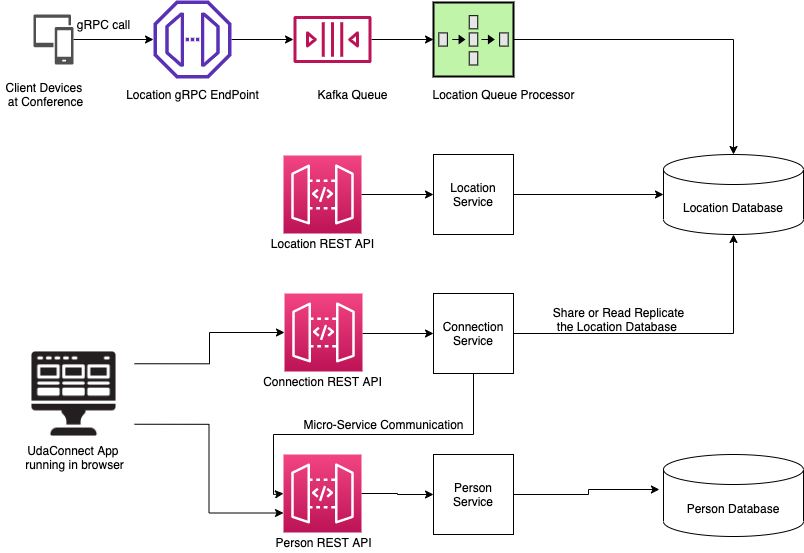

The diagram above was exported from draw.io. Its source (the exported page's mxGraphModel, read from the mxfile embedded in the PNG):
<mxGraphModel dx="1426" dy="737" grid="1" gridSize="10" guides="1" tooltips="1" connect="1" arrows="1" fold="1" page="1" pageScale="1" pageWidth="850" pageHeight="1100" math="0" shadow="0">
  <root>
    <mxCell id="0" />
    <mxCell id="1" parent="0" />
    <mxCell id="mGvabYf1FJq-HPClOe7I-5" style="edgeStyle=orthogonalEdgeStyle;rounded=0;orthogonalLoop=1;jettySize=auto;html=1;" edge="1" parent="1" source="mGvabYf1FJq-HPClOe7I-1" target="mGvabYf1FJq-HPClOe7I-3">
      <mxGeometry relative="1" as="geometry" />
    </mxCell>
    <mxCell id="mGvabYf1FJq-HPClOe7I-1" value="" style="pointerEvents=1;shadow=0;dashed=0;html=1;strokeColor=none;labelPosition=center;verticalLabelPosition=bottom;verticalAlign=top;align=center;fillColor=#505050;shape=mxgraph.mscae.intune.device_group" vertex="1" parent="1">
      <mxGeometry x="40" y="80" width="40" height="50" as="geometry" />
    </mxCell>
    <mxCell id="mGvabYf1FJq-HPClOe7I-9" style="edgeStyle=orthogonalEdgeStyle;rounded=0;orthogonalLoop=1;jettySize=auto;html=1;" edge="1" parent="1" source="mGvabYf1FJq-HPClOe7I-3" target="mGvabYf1FJq-HPClOe7I-7">
      <mxGeometry relative="1" as="geometry" />
    </mxCell>
    <mxCell id="mGvabYf1FJq-HPClOe7I-3" value="" style="outlineConnect=0;fontColor=#232F3E;gradientColor=none;fillColor=#5A30B5;strokeColor=none;dashed=0;verticalLabelPosition=bottom;verticalAlign=top;align=center;html=1;fontSize=12;fontStyle=0;aspect=fixed;pointerEvents=1;shape=mxgraph.aws4.endpoint;" vertex="1" parent="1">
      <mxGeometry x="160" y="66" width="78" height="78" as="geometry" />
    </mxCell>
    <mxCell id="mGvabYf1FJq-HPClOe7I-4" value="Location gRPC EndPoint" style="text;html=1;align=center;verticalAlign=middle;resizable=0;points=[];autosize=1;strokeColor=none;" vertex="1" parent="1">
      <mxGeometry x="124" y="150" width="150" height="20" as="geometry" />
    </mxCell>
    <mxCell id="mGvabYf1FJq-HPClOe7I-6" value="gRPC call" style="text;html=1;align=center;verticalAlign=middle;resizable=0;points=[];autosize=1;strokeColor=none;" vertex="1" parent="1">
      <mxGeometry x="75" y="80" width="70" height="20" as="geometry" />
    </mxCell>
    <mxCell id="mGvabYf1FJq-HPClOe7I-12" style="edgeStyle=orthogonalEdgeStyle;rounded=0;orthogonalLoop=1;jettySize=auto;html=1;entryX=0;entryY=0.5;entryDx=0;entryDy=0;entryPerimeter=0;" edge="1" parent="1" source="mGvabYf1FJq-HPClOe7I-7" target="mGvabYf1FJq-HPClOe7I-10">
      <mxGeometry relative="1" as="geometry" />
    </mxCell>
    <mxCell id="mGvabYf1FJq-HPClOe7I-7" value="" style="outlineConnect=0;fontColor=#232F3E;gradientColor=none;fillColor=#BC1356;strokeColor=none;dashed=0;verticalLabelPosition=bottom;verticalAlign=top;align=center;html=1;fontSize=12;fontStyle=0;aspect=fixed;pointerEvents=1;shape=mxgraph.aws4.queue;" vertex="1" parent="1">
      <mxGeometry x="300" y="81.5" width="78" height="47" as="geometry" />
    </mxCell>
    <mxCell id="mGvabYf1FJq-HPClOe7I-8" value="Kafka Queue" style="text;html=1;align=center;verticalAlign=middle;resizable=0;points=[];autosize=1;strokeColor=none;" vertex="1" parent="1">
      <mxGeometry x="314" y="150" width="90" height="20" as="geometry" />
    </mxCell>
    <mxCell id="mGvabYf1FJq-HPClOe7I-14" style="edgeStyle=orthogonalEdgeStyle;rounded=0;orthogonalLoop=1;jettySize=auto;html=1;entryX=0.5;entryY=0;entryDx=0;entryDy=0;entryPerimeter=0;" edge="1" parent="1" source="mGvabYf1FJq-HPClOe7I-10" target="mGvabYf1FJq-HPClOe7I-13">
      <mxGeometry relative="1" as="geometry" />
    </mxCell>
    <mxCell id="mGvabYf1FJq-HPClOe7I-10" value="" style="strokeWidth=2;outlineConnect=0;dashed=0;align=center;fontSize=8;fillColor=#c0f5a9;verticalLabelPosition=bottom;verticalAlign=top;shape=mxgraph.eip.composed_message_processor;" vertex="1" parent="1">
      <mxGeometry x="440" y="68" width="80" height="74" as="geometry" />
    </mxCell>
    <mxCell id="mGvabYf1FJq-HPClOe7I-11" value="Location Queue Processor" style="text;html=1;align=center;verticalAlign=middle;resizable=0;points=[];autosize=1;strokeColor=none;" vertex="1" parent="1">
      <mxGeometry x="430" y="150" width="160" height="20" as="geometry" />
    </mxCell>
    <mxCell id="mGvabYf1FJq-HPClOe7I-13" value="Location Database" style="shape=cylinder3;whiteSpace=wrap;html=1;boundedLbl=1;backgroundOutline=1;size=15;" vertex="1" parent="1">
      <mxGeometry x="670" y="220" width="140" height="80" as="geometry" />
    </mxCell>
    <mxCell id="mGvabYf1FJq-HPClOe7I-30" style="edgeStyle=orthogonalEdgeStyle;rounded=0;orthogonalLoop=1;jettySize=auto;html=1;entryX=0;entryY=0.5;entryDx=0;entryDy=0;" edge="1" parent="1" source="mGvabYf1FJq-HPClOe7I-15" target="mGvabYf1FJq-HPClOe7I-26">
      <mxGeometry relative="1" as="geometry" />
    </mxCell>
    <mxCell id="mGvabYf1FJq-HPClOe7I-15" value="" style="points=[[0,0,0],[0.25,0,0],[0.5,0,0],[0.75,0,0],[1,0,0],[0,1,0],[0.25,1,0],[0.5,1,0],[0.75,1,0],[1,1,0],[0,0.25,0],[0,0.5,0],[0,0.75,0],[1,0.25,0],[1,0.5,0],[1,0.75,0]];outlineConnect=0;fontColor=#232F3E;gradientColor=#F34482;gradientDirection=north;fillColor=#BC1356;strokeColor=#ffffff;dashed=0;verticalLabelPosition=bottom;verticalAlign=top;align=center;html=1;fontSize=12;fontStyle=0;aspect=fixed;shape=mxgraph.aws4.resourceIcon;resIcon=mxgraph.aws4.api_gateway;" vertex="1" parent="1">
      <mxGeometry x="290" y="221" width="78" height="78" as="geometry" />
    </mxCell>
    <mxCell id="mGvabYf1FJq-HPClOe7I-16" value="Location REST API" style="text;html=1;align=center;verticalAlign=middle;resizable=0;points=[];autosize=1;strokeColor=none;" vertex="1" parent="1">
      <mxGeometry x="269" y="299" width="120" height="20" as="geometry" />
    </mxCell>
    <mxCell id="mGvabYf1FJq-HPClOe7I-28" style="edgeStyle=orthogonalEdgeStyle;rounded=0;orthogonalLoop=1;jettySize=auto;html=1;entryX=0;entryY=0.5;entryDx=0;entryDy=0;" edge="1" parent="1" source="mGvabYf1FJq-HPClOe7I-18" target="mGvabYf1FJq-HPClOe7I-25">
      <mxGeometry relative="1" as="geometry">
        <Array as="points">
          <mxPoint x="360" y="399" />
          <mxPoint x="360" y="399" />
        </Array>
      </mxGeometry>
    </mxCell>
    <mxCell id="mGvabYf1FJq-HPClOe7I-18" value="" style="points=[[0,0,0],[0.25,0,0],[0.5,0,0],[0.75,0,0],[1,0,0],[0,1,0],[0.25,1,0],[0.5,1,0],[0.75,1,0],[1,1,0],[0,0.25,0],[0,0.5,0],[0,0.75,0],[1,0.25,0],[1,0.5,0],[1,0.75,0]];outlineConnect=0;fontColor=#232F3E;gradientColor=#F34482;gradientDirection=north;fillColor=#BC1356;strokeColor=#ffffff;dashed=0;verticalLabelPosition=bottom;verticalAlign=top;align=center;html=1;fontSize=12;fontStyle=0;aspect=fixed;shape=mxgraph.aws4.resourceIcon;resIcon=mxgraph.aws4.api_gateway;" vertex="1" parent="1">
      <mxGeometry x="291" y="359" width="78" height="78" as="geometry" />
    </mxCell>
    <mxCell id="mGvabYf1FJq-HPClOe7I-19" value="Connection REST API" style="text;html=1;align=center;verticalAlign=middle;resizable=0;points=[];autosize=1;strokeColor=none;" vertex="1" parent="1">
      <mxGeometry x="264" y="437" width="130" height="20" as="geometry" />
    </mxCell>
    <mxCell id="mGvabYf1FJq-HPClOe7I-33" style="edgeStyle=orthogonalEdgeStyle;rounded=0;orthogonalLoop=1;jettySize=auto;html=1;entryX=0;entryY=0.5;entryDx=0;entryDy=0;" edge="1" parent="1" source="mGvabYf1FJq-HPClOe7I-21" target="mGvabYf1FJq-HPClOe7I-27">
      <mxGeometry relative="1" as="geometry" />
    </mxCell>
    <mxCell id="mGvabYf1FJq-HPClOe7I-21" value="" style="points=[[0,0,0],[0.25,0,0],[0.5,0,0],[0.75,0,0],[1,0,0],[0,1,0],[0.25,1,0],[0.5,1,0],[0.75,1,0],[1,1,0],[0,0.25,0],[0,0.5,0],[0,0.75,0],[1,0.25,0],[1,0.5,0],[1,0.75,0]];outlineConnect=0;fontColor=#232F3E;gradientColor=#F34482;gradientDirection=north;fillColor=#BC1356;strokeColor=#ffffff;dashed=0;verticalLabelPosition=bottom;verticalAlign=top;align=center;html=1;fontSize=12;fontStyle=0;aspect=fixed;shape=mxgraph.aws4.resourceIcon;resIcon=mxgraph.aws4.api_gateway;" vertex="1" parent="1">
      <mxGeometry x="290" y="520" width="78" height="78" as="geometry" />
    </mxCell>
    <mxCell id="mGvabYf1FJq-HPClOe7I-22" value="Person REST API" style="text;html=1;align=center;verticalAlign=middle;resizable=0;points=[];autosize=1;strokeColor=none;" vertex="1" parent="1">
      <mxGeometry x="275" y="598" width="110" height="20" as="geometry" />
    </mxCell>
    <mxCell id="mGvabYf1FJq-HPClOe7I-23" value="Person Database" style="shape=cylinder3;whiteSpace=wrap;html=1;boundedLbl=1;backgroundOutline=1;size=15;" vertex="1" parent="1">
      <mxGeometry x="670" y="520" width="140" height="82" as="geometry" />
    </mxCell>
    <mxCell id="mGvabYf1FJq-HPClOe7I-29" style="edgeStyle=orthogonalEdgeStyle;rounded=0;orthogonalLoop=1;jettySize=auto;html=1;entryX=0.5;entryY=1;entryDx=0;entryDy=0;entryPerimeter=0;" edge="1" parent="1" source="mGvabYf1FJq-HPClOe7I-25" target="mGvabYf1FJq-HPClOe7I-13">
      <mxGeometry relative="1" as="geometry" />
    </mxCell>
    <mxCell id="mGvabYf1FJq-HPClOe7I-32" style="edgeStyle=orthogonalEdgeStyle;rounded=0;orthogonalLoop=1;jettySize=auto;html=1;entryX=0;entryY=0.5;entryDx=0;entryDy=0;entryPerimeter=0;" edge="1" parent="1" source="mGvabYf1FJq-HPClOe7I-25" target="mGvabYf1FJq-HPClOe7I-21">
      <mxGeometry relative="1" as="geometry">
        <mxPoint x="160" y="560" as="targetPoint" />
        <Array as="points">
          <mxPoint x="480" y="500" />
          <mxPoint x="280" y="500" />
          <mxPoint x="280" y="560" />
        </Array>
      </mxGeometry>
    </mxCell>
    <mxCell id="mGvabYf1FJq-HPClOe7I-25" value="Connection Service" style="whiteSpace=wrap;html=1;aspect=fixed;" vertex="1" parent="1">
      <mxGeometry x="440" y="359" width="80" height="80" as="geometry" />
    </mxCell>
    <mxCell id="mGvabYf1FJq-HPClOe7I-31" style="edgeStyle=orthogonalEdgeStyle;rounded=0;orthogonalLoop=1;jettySize=auto;html=1;entryX=0;entryY=0.5;entryDx=0;entryDy=0;entryPerimeter=0;" edge="1" parent="1" source="mGvabYf1FJq-HPClOe7I-26" target="mGvabYf1FJq-HPClOe7I-13">
      <mxGeometry relative="1" as="geometry" />
    </mxCell>
    <mxCell id="mGvabYf1FJq-HPClOe7I-26" value="Location Service" style="whiteSpace=wrap;html=1;aspect=fixed;" vertex="1" parent="1">
      <mxGeometry x="440" y="220" width="80" height="80" as="geometry" />
    </mxCell>
    <mxCell id="mGvabYf1FJq-HPClOe7I-34" style="edgeStyle=orthogonalEdgeStyle;rounded=0;orthogonalLoop=1;jettySize=auto;html=1;entryX=-0.029;entryY=0.427;entryDx=0;entryDy=0;entryPerimeter=0;" edge="1" parent="1" source="mGvabYf1FJq-HPClOe7I-27" target="mGvabYf1FJq-HPClOe7I-23">
      <mxGeometry relative="1" as="geometry" />
    </mxCell>
    <mxCell id="mGvabYf1FJq-HPClOe7I-27" value="Person Service" style="whiteSpace=wrap;html=1;aspect=fixed;" vertex="1" parent="1">
      <mxGeometry x="440" y="520" width="80" height="80" as="geometry" />
    </mxCell>
    <mxCell id="mGvabYf1FJq-HPClOe7I-35" value="Share or Read Replicate&lt;br&gt;the Location Database&amp;nbsp;" style="text;html=1;align=center;verticalAlign=middle;resizable=0;points=[];autosize=1;strokeColor=none;" vertex="1" parent="1">
      <mxGeometry x="550" y="370" width="150" height="30" as="geometry" />
    </mxCell>
    <mxCell id="mGvabYf1FJq-HPClOe7I-36" value="Micro-Service Communication" style="text;html=1;align=center;verticalAlign=middle;resizable=0;points=[];autosize=1;strokeColor=none;" vertex="1" parent="1">
      <mxGeometry x="300" y="480" width="180" height="20" as="geometry" />
    </mxCell>
    <mxCell id="mGvabYf1FJq-HPClOe7I-40" style="edgeStyle=orthogonalEdgeStyle;rounded=0;orthogonalLoop=1;jettySize=auto;html=1;entryX=0;entryY=0.5;entryDx=0;entryDy=0;entryPerimeter=0;exitX=1;exitY=0.25;exitDx=0;exitDy=0;" edge="1" parent="1" source="mGvabYf1FJq-HPClOe7I-37" target="mGvabYf1FJq-HPClOe7I-18">
      <mxGeometry relative="1" as="geometry">
        <mxPoint x="200" y="470" as="sourcePoint" />
      </mxGeometry>
    </mxCell>
    <mxCell id="mGvabYf1FJq-HPClOe7I-41" style="edgeStyle=orthogonalEdgeStyle;rounded=0;orthogonalLoop=1;jettySize=auto;html=1;exitX=1;exitY=0.75;exitDx=0;exitDy=0;entryX=0;entryY=0.75;entryDx=0;entryDy=0;entryPerimeter=0;" edge="1" parent="1" source="mGvabYf1FJq-HPClOe7I-37" target="mGvabYf1FJq-HPClOe7I-21">
      <mxGeometry relative="1" as="geometry" />
    </mxCell>
    <mxCell id="mGvabYf1FJq-HPClOe7I-37" value="" style="shape=image;html=1;verticalAlign=top;verticalLabelPosition=bottom;labelBackgroundColor=#ffffff;imageAspect=0;aspect=fixed;image=https://cdn4.iconfinder.com/data/icons/technology-83/1000/app_frontend_end_front_front-end_front_end_development-128.png" vertex="1" parent="1">
      <mxGeometry x="20" y="399" width="121" height="121" as="geometry" />
    </mxCell>
    <mxCell id="mGvabYf1FJq-HPClOe7I-38" value="Client Devices &lt;br&gt;at Conference" style="text;html=1;align=center;verticalAlign=middle;resizable=0;points=[];autosize=1;strokeColor=none;" vertex="1" parent="1">
      <mxGeometry x="7" y="145" width="90" height="30" as="geometry" />
    </mxCell>
    <mxCell id="mGvabYf1FJq-HPClOe7I-39" value="UdaConnect App &lt;br&gt;running in browser" style="text;html=1;align=center;verticalAlign=middle;resizable=0;points=[];autosize=1;strokeColor=none;" vertex="1" parent="1">
      <mxGeometry x="25.5" y="507.5" width="110" height="30" as="geometry" />
    </mxCell>
  </root>
</mxGraphModel>